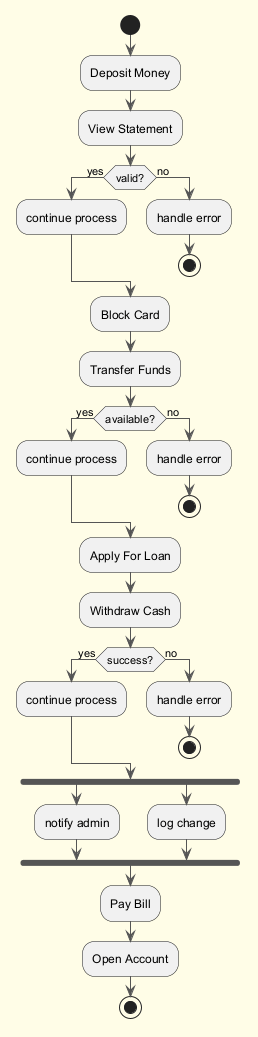

The diagram above was rendered by PlantUML. Its source (embedded in the PNG):
@startuml
skinparam backgroundColor #FFFDE7
skinparam classBackgroundColor #FFF9C4
skinparam classBorderColor #F57F17
skinparam ArrowColor #555555
start
:Deposit Money;
:View Statement;
if (valid?) then (yes)
:continue process;
else (no)
:handle error;
stop
endif
:Block Card;
:Transfer Funds;
if (available?) then (yes)
:continue process;
else (no)
:handle error;
stop
endif
:Apply For Loan;
:Withdraw Cash;
if (success?) then (yes)
:continue process;
else (no)
:handle error;
stop
endif
fork
:notify admin;
fork again
:log change;
end fork
:Pay Bill;
:Open Account;
stop
@enduml